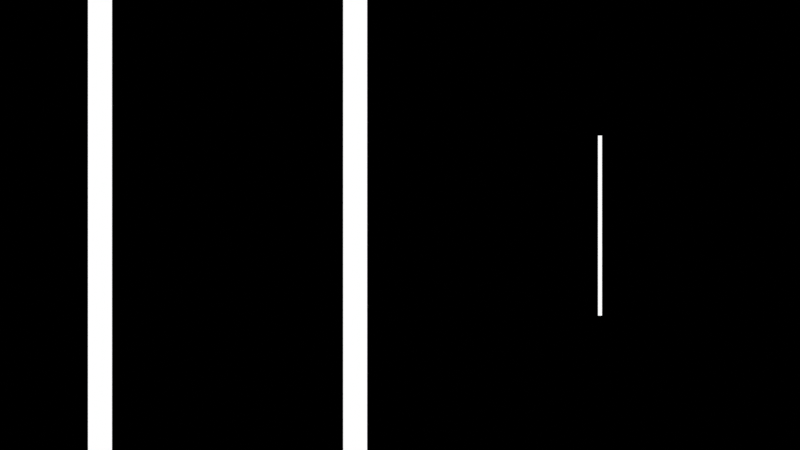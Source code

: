 # Source: ch11_04_depth_fx_solution.blend  (saved by Blender 5.3.31; exported with 4.5.12 LTS)
import bpy
from mathutils import Matrix  # noqa: F401  (used for matrix-valued properties, if any)

bpy.ops.wm.read_factory_settings(use_empty=True)
scene = bpy.context.scene
scene.name = 'SC_DEPTHFX'

# ---- materials (node trees are filled in below, after node groups)
mat_ma_near = bpy.data.materials.new('MA_Near')
mat_ma_mover = bpy.data.materials.new('MA_Mover')
mat_ma_far = bpy.data.materials.new('MA_Far')

# ---- material node trees
mat_ma_near.use_nodes = True; mat_ma_near.node_tree.nodes.clear()
_N = mat_ma_near.node_tree.nodes; _L = mat_ma_near.node_tree.links
n0 = _N.new('ShaderNodeEmission'); n0.name = 'Emission'; n0.location = (0, 0)
n1 = _N.new('ShaderNodeOutputMaterial'); n1.name = 'Material Output'; n1.location = (0, 0)
_L.new(n0.outputs[0], n1.inputs[0])
n1.is_active_output = True
mat_ma_mover.use_nodes = True; mat_ma_mover.node_tree.nodes.clear()
_N = mat_ma_mover.node_tree.nodes; _L = mat_ma_mover.node_tree.links
n0 = _N.new('ShaderNodeEmission'); n0.name = 'Emission'; n0.location = (0, 0)
n1 = _N.new('ShaderNodeOutputMaterial'); n1.name = 'Material Output'; n1.location = (0, 0)
_L.new(n0.outputs[0], n1.inputs[0])
n1.is_active_output = True
mat_ma_far.use_nodes = True; mat_ma_far.node_tree.nodes.clear()
_N = mat_ma_far.node_tree.nodes; _L = mat_ma_far.node_tree.links
n0 = _N.new('ShaderNodeEmission'); n0.name = 'Emission'; n0.location = (0, 0)
n1 = _N.new('ShaderNodeOutputMaterial'); n1.name = 'Material Output'; n1.location = (0, 0)
_L.new(n0.outputs[0], n1.inputs[0])
n1.is_active_output = True

# ---- world
world_wo_black = bpy.data.worlds.new('WO_Black'); scene.world = world_wo_black
world_wo_black.use_nodes = True; world_wo_black.node_tree.nodes.clear()
_N = world_wo_black.node_tree.nodes; _L = world_wo_black.node_tree.links
n0 = _N.new('ShaderNodeBackground'); n0.name = 'Background'; n0.location = (-200, 100)
n0.inputs[0].default_value = (0.0, 0.0, 0.0, 1.0)
n1 = _N.new('ShaderNodeOutputWorld'); n1.name = 'World Output'; n1.location = (200, 100)
_L.new(n0.outputs[0], n1.inputs[0])
n1.is_active_output = True

# ---- cameras
cam_cam = bpy.data.cameras.new('CAM')
cam_cam.lens = 135.0
cam_cam.dof.focus_distance = 5.0

# ---- meshes
me_cylinder = bpy.data.meshes.new('Cylinder')
me_cylinder.from_pydata([(0.0, 0.02, -0.9), (0.0, 0.02, 0.9), (0.007654, 0.01848, -0.9), (0.007654, 0.01848, 0.9), (0.01414, 0.01414, -0.9), (0.01414, 0.01414, 0.9), (0.01848, 0.007654, -0.9), (0.01848, 0.007654, 0.9), (0.02, 0.0, -0.9), (0.02, 0.0, 0.9), (0.01848, -0.007654, -0.9), (0.01848, -0.007654, 0.9), (0.01414, -0.01414, -0.9), (0.01414, -0.01414, 0.9), (0.007654, -0.01848, -0.9), (0.007654, -0.01848, 0.9), (0.0, -0.02, -0.9), (0.0, -0.02, 0.9), (-0.007654, -0.01848, -0.9), (-0.007654, -0.01848, 0.9), (-0.01414, -0.01414, -0.9), (-0.01414, -0.01414, 0.9), (-0.01848, -0.007654, -0.9), (-0.01848, -0.007654, 0.9), (-0.02, 0.0, -0.9), (-0.02, 0.0, 0.9), (-0.01848, 0.007654, -0.9), (-0.01848, 0.007654, 0.9), (-0.01414, 0.01414, -0.9), (-0.01414, 0.01414, 0.9), (-0.007654, 0.01848, -0.9), (-0.007654, 0.01848, 0.9)], [], [(0, 1, 3, 2), (2, 3, 5, 4), (4, 5, 7, 6), (6, 7, 9, 8), (8, 9, 11, 10), (10, 11, 13, 12), (12, 13, 15, 14), (14, 15, 17, 16), (16, 17, 19, 18), (18, 19, 21, 20), (20, 21, 23, 22), (22, 23, 25, 24), (24, 25, 27, 26), (26, 27, 29, 28), (3, 1, 31, 29, 27, 25, 23, 21, 19, 17, 15, 13, 11, 9, 7, 5), (28, 29, 31, 30), (30, 31, 1, 0), (0, 2, 4, 6, 8, 10, 12, 14, 16, 18, 20, 22, 24, 26, 28, 30)])
_uv = me_cylinder.uv_layers.new(name='UVMap')
_uv.uv.foreach_set('vector', [1.0, 0.5, 1.0, 1.0, 0.9375, 1.0, 0.9375, 0.5, 0.9375, 0.5, 0.9375, 1.0, 0.875, 1.0, 0.875, 0.5, 0.875, 0.5, 0.875, 1.0, 0.8125, 1.0, 0.8125, 0.5, 0.8125, 0.5, 0.8125, 1.0, 0.75, 1.0, 0.75, 0.5, 0.75, 0.5, 0.75, 1.0, 0.6875, 1.0, 0.6875, 0.5, 0.6875, 0.5, 0.6875, 1.0, 0.625, 1.0, 0.625, 0.5, 0.625, 0.5, 0.625, 1.0, 0.5625, 1.0, 0.5625, 0.5, 0.5625, 0.5, 0.5625, 1.0, 0.5, 1.0, 0.5, 0.5, 0.5, 0.5, 0.5, 1.0, 0.4375, 1.0, 0.4375, 0.5, 0.4375, 0.5, 0.4375, 1.0, 0.375, 1.0, 0.375, 0.5, 0.375, 0.5, 0.375, 1.0, 0.3125, 1.0, 0.3125, 0.5, 0.3125, 0.5, 0.3125, 1.0, 0.25, 1.0, 0.25, 0.5, 0.25, 0.5, 0.25, 1.0, 0.1875, 1.0, 0.1875, 0.5, 0.1875, 0.5, 0.1875, 1.0, 0.125, 1.0, 0.125, 0.5, 0.3418, 0.4717, 0.25, 0.49, 0.1582, 0.4717, 0.08029, 0.4197, 0.02827, 0.3418, 0.01, 0.25, 0.02827, 0.1582, 0.08029, 0.08029, 0.1582, 0.02827, 0.25, 0.01, 0.3418, 0.02827, 0.4197, 0.08029, 0.4717, 0.1582, 0.49, 0.25, 0.4717, 0.3418, 0.4197, 0.4197, 0.125, 0.5, 0.125, 1.0, 0.0625, 1.0, 0.0625, 0.5, 0.0625, 0.5, 0.0625, 1.0, 0.0, 1.0, 0.0, 0.5, 0.75, 0.49, 0.8418, 0.4717, 0.9197, 0.4197, 0.9717, 0.3418, 0.99, 0.25, 0.9717, 0.1582, 0.9197, 0.08029, 0.8418, 0.02827, 0.75, 0.01, 0.6582, 0.02827, 0.5803, 0.08029, 0.5283, 0.1582, 0.51, 0.25, 0.5283, 0.3418, 0.5803, 0.4197, 0.6582, 0.4717])
me_cylinder.materials.append(mat_ma_near)
me_cylinder.update()
me_cylinder_001 = bpy.data.meshes.new('Cylinder.001')
me_cylinder_001.from_pydata([(0.0, 0.02, -0.9), (0.0, 0.02, 0.9), (0.007654, 0.01848, -0.9), (0.007654, 0.01848, 0.9), (0.01414, 0.01414, -0.9), (0.01414, 0.01414, 0.9), (0.01848, 0.007654, -0.9), (0.01848, 0.007654, 0.9), (0.02, 0.0, -0.9), (0.02, 0.0, 0.9), (0.01848, -0.007654, -0.9), (0.01848, -0.007654, 0.9), (0.01414, -0.01414, -0.9), (0.01414, -0.01414, 0.9), (0.007654, -0.01848, -0.9), (0.007654, -0.01848, 0.9), (0.0, -0.02, -0.9), (0.0, -0.02, 0.9), (-0.007654, -0.01848, -0.9), (-0.007654, -0.01848, 0.9), (-0.01414, -0.01414, -0.9), (-0.01414, -0.01414, 0.9), (-0.01848, -0.007654, -0.9), (-0.01848, -0.007654, 0.9), (-0.02, 0.0, -0.9), (-0.02, 0.0, 0.9), (-0.01848, 0.007654, -0.9), (-0.01848, 0.007654, 0.9), (-0.01414, 0.01414, -0.9), (-0.01414, 0.01414, 0.9), (-0.007654, 0.01848, -0.9), (-0.007654, 0.01848, 0.9)], [], [(0, 1, 3, 2), (2, 3, 5, 4), (4, 5, 7, 6), (6, 7, 9, 8), (8, 9, 11, 10), (10, 11, 13, 12), (12, 13, 15, 14), (14, 15, 17, 16), (16, 17, 19, 18), (18, 19, 21, 20), (20, 21, 23, 22), (22, 23, 25, 24), (24, 25, 27, 26), (26, 27, 29, 28), (3, 1, 31, 29, 27, 25, 23, 21, 19, 17, 15, 13, 11, 9, 7, 5), (28, 29, 31, 30), (30, 31, 1, 0), (0, 2, 4, 6, 8, 10, 12, 14, 16, 18, 20, 22, 24, 26, 28, 30)])
_uv = me_cylinder_001.uv_layers.new(name='UVMap')
_uv.uv.foreach_set('vector', [1.0, 0.5, 1.0, 1.0, 0.9375, 1.0, 0.9375, 0.5, 0.9375, 0.5, 0.9375, 1.0, 0.875, 1.0, 0.875, 0.5, 0.875, 0.5, 0.875, 1.0, 0.8125, 1.0, 0.8125, 0.5, 0.8125, 0.5, 0.8125, 1.0, 0.75, 1.0, 0.75, 0.5, 0.75, 0.5, 0.75, 1.0, 0.6875, 1.0, 0.6875, 0.5, 0.6875, 0.5, 0.6875, 1.0, 0.625, 1.0, 0.625, 0.5, 0.625, 0.5, 0.625, 1.0, 0.5625, 1.0, 0.5625, 0.5, 0.5625, 0.5, 0.5625, 1.0, 0.5, 1.0, 0.5, 0.5, 0.5, 0.5, 0.5, 1.0, 0.4375, 1.0, 0.4375, 0.5, 0.4375, 0.5, 0.4375, 1.0, 0.375, 1.0, 0.375, 0.5, 0.375, 0.5, 0.375, 1.0, 0.3125, 1.0, 0.3125, 0.5, 0.3125, 0.5, 0.3125, 1.0, 0.25, 1.0, 0.25, 0.5, 0.25, 0.5, 0.25, 1.0, 0.1875, 1.0, 0.1875, 0.5, 0.1875, 0.5, 0.1875, 1.0, 0.125, 1.0, 0.125, 0.5, 0.3418, 0.4717, 0.25, 0.49, 0.1582, 0.4717, 0.08029, 0.4197, 0.02827, 0.3418, 0.01, 0.25, 0.02827, 0.1582, 0.08029, 0.08029, 0.1582, 0.02827, 0.25, 0.01, 0.3418, 0.02827, 0.4197, 0.08029, 0.4717, 0.1582, 0.49, 0.25, 0.4717, 0.3418, 0.4197, 0.4197, 0.125, 0.5, 0.125, 1.0, 0.0625, 1.0, 0.0625, 0.5, 0.0625, 0.5, 0.0625, 1.0, 0.0, 1.0, 0.0, 0.5, 0.75, 0.49, 0.8418, 0.4717, 0.9197, 0.4197, 0.9717, 0.3418, 0.99, 0.25, 0.9717, 0.1582, 0.9197, 0.08029, 0.8418, 0.02827, 0.75, 0.01, 0.6582, 0.02827, 0.5803, 0.08029, 0.5283, 0.1582, 0.51, 0.25, 0.5283, 0.3418, 0.5803, 0.4197, 0.6582, 0.4717])
me_cylinder_001.materials.append(mat_ma_mover)
me_cylinder_001.update()
me_cylinder_002 = bpy.data.meshes.new('Cylinder.002')
me_cylinder_002.from_pydata([(0.0, 0.02, -0.9), (0.0, 0.02, 0.9), (0.007654, 0.01848, -0.9), (0.007654, 0.01848, 0.9), (0.01414, 0.01414, -0.9), (0.01414, 0.01414, 0.9), (0.01848, 0.007654, -0.9), (0.01848, 0.007654, 0.9), (0.02, 0.0, -0.9), (0.02, 0.0, 0.9), (0.01848, -0.007654, -0.9), (0.01848, -0.007654, 0.9), (0.01414, -0.01414, -0.9), (0.01414, -0.01414, 0.9), (0.007654, -0.01848, -0.9), (0.007654, -0.01848, 0.9), (0.0, -0.02, -0.9), (0.0, -0.02, 0.9), (-0.007654, -0.01848, -0.9), (-0.007654, -0.01848, 0.9), (-0.01414, -0.01414, -0.9), (-0.01414, -0.01414, 0.9), (-0.01848, -0.007654, -0.9), (-0.01848, -0.007654, 0.9), (-0.02, 0.0, -0.9), (-0.02, 0.0, 0.9), (-0.01848, 0.007654, -0.9), (-0.01848, 0.007654, 0.9), (-0.01414, 0.01414, -0.9), (-0.01414, 0.01414, 0.9), (-0.007654, 0.01848, -0.9), (-0.007654, 0.01848, 0.9)], [], [(0, 1, 3, 2), (2, 3, 5, 4), (4, 5, 7, 6), (6, 7, 9, 8), (8, 9, 11, 10), (10, 11, 13, 12), (12, 13, 15, 14), (14, 15, 17, 16), (16, 17, 19, 18), (18, 19, 21, 20), (20, 21, 23, 22), (22, 23, 25, 24), (24, 25, 27, 26), (26, 27, 29, 28), (3, 1, 31, 29, 27, 25, 23, 21, 19, 17, 15, 13, 11, 9, 7, 5), (28, 29, 31, 30), (30, 31, 1, 0), (0, 2, 4, 6, 8, 10, 12, 14, 16, 18, 20, 22, 24, 26, 28, 30)])
_uv = me_cylinder_002.uv_layers.new(name='UVMap')
_uv.uv.foreach_set('vector', [1.0, 0.5, 1.0, 1.0, 0.9375, 1.0, 0.9375, 0.5, 0.9375, 0.5, 0.9375, 1.0, 0.875, 1.0, 0.875, 0.5, 0.875, 0.5, 0.875, 1.0, 0.8125, 1.0, 0.8125, 0.5, 0.8125, 0.5, 0.8125, 1.0, 0.75, 1.0, 0.75, 0.5, 0.75, 0.5, 0.75, 1.0, 0.6875, 1.0, 0.6875, 0.5, 0.6875, 0.5, 0.6875, 1.0, 0.625, 1.0, 0.625, 0.5, 0.625, 0.5, 0.625, 1.0, 0.5625, 1.0, 0.5625, 0.5, 0.5625, 0.5, 0.5625, 1.0, 0.5, 1.0, 0.5, 0.5, 0.5, 0.5, 0.5, 1.0, 0.4375, 1.0, 0.4375, 0.5, 0.4375, 0.5, 0.4375, 1.0, 0.375, 1.0, 0.375, 0.5, 0.375, 0.5, 0.375, 1.0, 0.3125, 1.0, 0.3125, 0.5, 0.3125, 0.5, 0.3125, 1.0, 0.25, 1.0, 0.25, 0.5, 0.25, 0.5, 0.25, 1.0, 0.1875, 1.0, 0.1875, 0.5, 0.1875, 0.5, 0.1875, 1.0, 0.125, 1.0, 0.125, 0.5, 0.3418, 0.4717, 0.25, 0.49, 0.1582, 0.4717, 0.08029, 0.4197, 0.02827, 0.3418, 0.01, 0.25, 0.02827, 0.1582, 0.08029, 0.08029, 0.1582, 0.02827, 0.25, 0.01, 0.3418, 0.02827, 0.4197, 0.08029, 0.4717, 0.1582, 0.49, 0.25, 0.4717, 0.3418, 0.4197, 0.4197, 0.125, 0.5, 0.125, 1.0, 0.0625, 1.0, 0.0625, 0.5, 0.0625, 0.5, 0.0625, 1.0, 0.0, 1.0, 0.0, 0.5, 0.75, 0.49, 0.8418, 0.4717, 0.9197, 0.4197, 0.9717, 0.3418, 0.99, 0.25, 0.9717, 0.1582, 0.9197, 0.08029, 0.8418, 0.02827, 0.75, 0.01, 0.6582, 0.02827, 0.5803, 0.08029, 0.5283, 0.1582, 0.51, 0.25, 0.5283, 0.3418, 0.5803, 0.4197, 0.6582, 0.4717])
me_cylinder_002.materials.append(mat_ma_far)
me_cylinder_002.update()

# ---- objects
ob_near = bpy.data.objects.new('Near', me_cylinder)
ob_mover = bpy.data.objects.new('Mover', me_cylinder_001)
ob_far = bpy.data.objects.new('Far', me_cylinder_002)
ob_cam = bpy.data.objects.new('CAM', cam_cam)

# ---- transforms, parenting, visibility, modifiers, constraints
ob_near.location = (-0.5, 5.0, 0.9)
ob_mover.location = (-0.07475, 5.0, 0.9)
ob_far.location = (2.0, 30.0, 0.9)
ob_cam.location = (0.0, 0.0, 0.9)
ob_cam.rotation_euler = (1.571, 0.0, 0.0)

# ---- collection membership
scene.collection.objects.link(ob_near)
scene.collection.objects.link(ob_mover)
scene.collection.objects.link(ob_far)
scene.collection.objects.link(ob_cam)

# ---- scene / render settings (as saved in the file)
scene.camera = ob_cam
scene.frame_start = 1; scene.frame_end = 250; scene.frame_set(10)
scene.render.engine = 'CYCLES'
scene.render.resolution_x = 320
scene.render.resolution_y = 180
scene.render.bake_bias = 0.0
scene.render.bake_samples = 0
scene.render.compositor_device = 'GPU'
scene.cycles.use_denoising = False
scene.cycles.samples = 4
scene.eevee.use_volume_custom_range = False
scene.eevee.fast_gi_thickness_near = 0.1
scene.eevee.fast_gi_thickness_far = 0.0
scene.eevee.ray_tracing_options.screen_trace_thickness = 0.1
scene.view_settings.view_transform = 'Standard'
bpy.context.view_layer.update()
